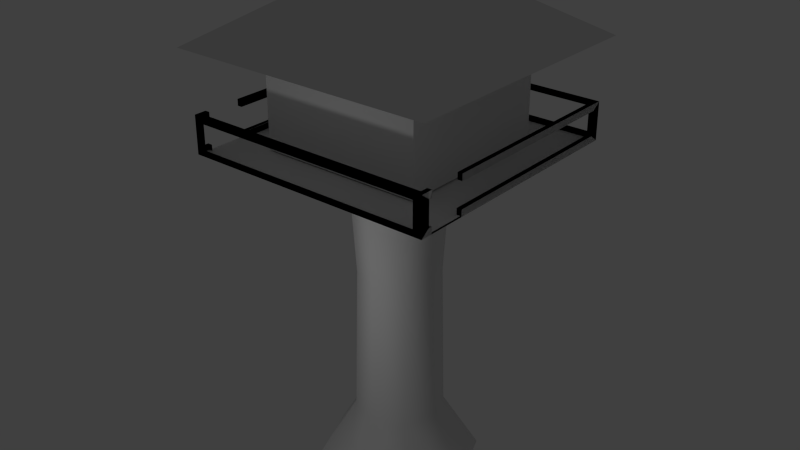 # Source: dojo_in_tree.blend  (saved by Blender 2.70.0; exported with 4.5.12 LTS)
import bpy
from mathutils import Matrix  # noqa: F401  (used for matrix-valued properties, if any)

bpy.ops.wm.read_factory_settings(use_empty=True)
scene = bpy.context.scene
scene.name = 'Scene'

# ---- collections
col_collection_1 = bpy.data.collections.new('Collection 1'); scene.collection.children.link(col_collection_1)

# ---- materials (node trees are filled in below, after node groups)
mat_material = bpy.data.materials.new('Material')
mat_material.alpha_threshold = 0.0
mat_material.use_transparent_shadow = False
mat_material.roughness = 0.5
mat_material.line_color = (0.0, 0.0, 0.0, 1.0)

# ---- material node trees

# ---- world
world_world = bpy.data.worlds.new('World'); scene.world = world_world
world_world.color = (0.05088, 0.05088, 0.05088)
world_world.use_sun_shadow = False
world_world.sun_shadow_jitter_overblur = 0.0
world_world.cycles.sampling_method = 'MANUAL'
world_world.cycles.sample_map_resolution = 256

# ---- lights
light_lamp = bpy.data.lights.new('Lamp', 'POINT')
light_lamp.transmission_factor = 0.0
light_lamp.cutoff_distance = 30.0
light_lamp.energy = 100.0
light_lamp.shadow_buffer_clip_start = 1.001
light_lamp.shadow_soft_size = 0.1
light_lamp.shadow_maximum_resolution = 0.006
light_lamp.use_absolute_resolution = True
light_lamp.cycles.use_multiple_importance_sampling = False

# ---- meshes
me_cube_005 = bpy.data.meshes.new('Cube.005')
me_cube_005.from_pydata([(3.251, 3.251, 1.388), (3.251, -3.251, 1.388), (-3.251, -3.251, 1.388), (-3.251, 3.251, 1.388), (3.251, 3.251, 1.146), (3.251, -3.251, 1.146), (-3.251, 3.251, 1.146), (-3.251, -3.251, 1.146), (3.127, 3.127, 1.388), (3.127, -3.127, 1.388), (-3.127, -3.127, 1.388), (-3.127, 3.127, 1.388), (3.027, -3.251, 1.346), (-3.027, -3.251, 1.346), (3.027, -3.251, 1.188), (-3.027, -3.251, 1.188), (3.251, 3.024, 1.346), (3.251, -3.024, 1.346), (3.251, 3.024, 1.189), (3.251, -3.024, 1.189), (3.024, 3.251, 1.346), (-3.024, 3.251, 1.346), (3.024, 3.251, 1.189), (-3.024, 3.251, 1.189), (-3.251, -3.024, 1.346), (-3.251, 3.024, 1.346), (-3.251, 3.024, 1.189), (-3.251, -3.024, 1.189), (-3.127, -1.966, 1.388), (-3.127, -2.936, 1.388), (-3.251, -1.966, 1.388), (-3.251, -2.936, 1.388), (-3.127, -1.966, 1.346), (-3.127, -2.936, 1.346), (-3.251, -1.966, 1.346), (-3.251, -2.936, 1.346), (-3.127, -1.966, 1.189), (-3.127, -2.936, 1.189), (-3.251, -1.966, 1.189), (-3.251, -2.936, 1.189), (-3.251, -1.966, 1.146), (-3.251, -2.936, 1.146), (3.125, 3.251, 1.388), (3.125, 3.251, 1.146), (3.249, 3.127, 1.388), (3.125, -3.024, 1.346), (3.125, 3.024, 1.346), (3.125, 3.024, 1.189), (3.125, -3.024, 1.189), (3.249, -1.966, 1.388), (3.249, -2.936, 1.388), (3.126, -1.966, 1.388), (3.126, -2.936, 1.388), (3.249, -2.936, 1.346), (3.126, -1.966, 1.346), (3.126, -2.936, 1.346), (3.249, -1.966, 1.189), (3.249, -2.936, 1.189), (3.126, -1.966, 1.189), (3.126, -2.936, 1.189), (3.126, -1.966, 1.146), (3.126, -2.936, 1.146), (3.249, -1.966, 1.346), (3.126, -1.966, 1.346), (3.249, -1.966, 1.146), (3.126, -1.966, 1.146), (3.249, -2.936, 1.146), (3.126, -2.936, 1.146), (-3.127, -1.966, 1.146), (-3.127, 3.127, 1.151), (-3.127, 3.127, 1.346), (-3.127, 3.127, 1.193), (-3.127, -2.936, 1.146), (-3.251, -2.936, 1.146)], [(6, 7), (61, 59), (62, 63), (4, 66)], [(52, 9, 1, 50), (3, 11, 8, 0), (31, 2, 10, 29), (2, 1, 9, 10), (28, 11, 3, 30), (3, 6, 26, 25), (2, 24, 27, 7), (2, 7, 15, 13), (2, 13, 12, 1), (1, 12, 14, 5), (7, 5, 14, 15), (3, 21, 23, 6), (3, 0, 20, 21), (0, 4, 22, 20), (6, 23, 22, 4), (0, 16, 18, 4), (39, 41, 7, 27), (38, 26, 6, 40), (31, 35, 24, 2), (3, 25, 34, 30), (30, 34, 32, 28), (35, 33, 29, 31), (49, 62, 16, 0), (49, 44, 42, 51), (42, 43, 47, 46), (57, 19, 5, 66), (58, 47, 43, 60), (61, 66, 5), (42, 46, 54, 51), (55, 52, 50, 53), (1, 5, 19, 17), (49, 51, 54, 62), (1, 17, 53, 50), (66, 67, 59, 57), (19, 57, 59, 48), (17, 19, 48, 45), (45, 17, 53, 55), (58, 65, 64, 56), (4, 18, 56, 64), (56, 18, 47, 58), (16, 46, 47, 18), (16, 62, 54, 46), (64, 65, 67, 66), (52, 55, 45, 9), (38, 40, 68, 36), (11, 28, 32, 70), (32, 34, 25, 70), (25, 26, 71, 70), (21, 70, 71, 23), (36, 71, 26, 38), (68, 69, 71, 36), (37, 72, 73, 39)])
me_cube_005.materials.append(mat_material)
me_cube_005.use_remesh_preserve_volume = False
me_cube_005.use_remesh_preserve_attributes = False
me_cube_005.use_mirror_vertex_groups = False
me_cube_005.update()
me_cube_004 = bpy.data.meshes.new('Cube.004')
me_cube_004.from_pydata([(3.251, 3.251, 1.388), (3.251, -3.251, 1.388), (-3.251, -3.251, 1.388), (-3.251, 3.251, 1.388), (1.106, 1.106, 1.145), (3.251, 3.251, 1.146), (1.106, -1.106, 1.145), (3.251, -3.251, 1.146), (-1.106, 1.106, 1.145), (-3.251, 3.251, 1.146), (-1.106, -1.106, 1.145), (-3.251, -3.251, 1.146), (3.127, 3.127, 1.388), (3.127, -3.127, 1.388), (-3.127, -3.127, 1.388), (-3.127, 3.127, 1.388), (3.027, -3.251, 1.346), (-3.027, -3.251, 1.346), (3.027, -3.251, 1.188), (-3.027, -3.251, 1.188), (3.251, 3.024, 1.346), (3.251, -3.024, 1.346), (3.251, 3.024, 1.189), (3.251, -3.024, 1.189), (3.024, 3.251, 1.346), (-3.024, 3.251, 1.346), (3.024, 3.251, 1.189), (-3.024, 3.251, 1.189), (-3.251, -3.024, 1.346), (-3.251, 3.024, 1.346), (-3.251, 3.024, 1.189), (-3.251, -3.024, 1.189), (-3.127, -1.966, 1.388), (-3.127, -2.936, 1.388), (-3.251, -1.966, 1.388), (-3.251, -2.936, 1.388), (-3.127, -1.966, 1.346), (-3.127, -2.936, 1.346), (-3.251, -1.966, 1.346), (-3.251, -2.936, 1.346), (-3.127, -1.966, 1.189), (-3.127, -2.936, 1.189), (-3.251, -1.966, 1.189), (-3.251, -2.936, 1.189), (-3.251, -1.966, 1.146), (-3.251, -2.936, 1.146), (3.125, 3.251, 1.388), (3.125, 3.251, 1.146), (3.249, 3.127, 1.388), (3.125, -3.024, 1.346), (3.125, 3.024, 1.346), (3.125, 3.024, 1.189), (3.125, -3.024, 1.189), (3.249, -1.966, 1.388), (3.249, -2.936, 1.388), (3.126, -1.966, 1.388), (3.126, -2.936, 1.388), (3.249, -2.936, 1.346), (3.126, -1.966, 1.346), (3.126, -2.936, 1.346), (3.249, -1.966, 1.189), (3.249, -2.936, 1.189), (3.126, -1.966, 1.189), (3.126, -2.936, 1.189), (3.126, -1.966, 1.146), (3.126, -2.936, 1.146), (3.249, -1.966, 1.346), (3.126, -1.966, 1.346), (3.249, -1.966, 1.146), (3.126, -1.966, 1.146), (3.249, -2.936, 1.146), (3.126, -2.936, 1.146), (-3.127, -1.966, 1.146), (-3.127, 3.127, 1.151), (-3.127, 3.127, 1.346), (-3.127, 3.127, 1.193), (-3.127, -2.936, 1.146), (-3.251, -2.936, 1.146)], [(65, 63), (66, 67)], [(4, 8, 9, 5), (8, 10, 11, 9), (6, 7, 11, 10), (65, 7, 6), (56, 13, 1, 54), (3, 15, 12, 0), (35, 2, 14, 33), (2, 1, 13, 14), (32, 15, 3, 34), (3, 9, 30, 29), (2, 28, 31, 11), (2, 11, 19, 17), (2, 17, 16, 1), (1, 16, 18, 7), (11, 7, 18, 19), (3, 25, 27, 9), (3, 0, 24, 25), (0, 5, 26, 24), (9, 27, 26, 5), (0, 20, 22, 5), (43, 45, 11, 31), (42, 30, 9, 44), (35, 39, 28, 2), (3, 29, 38, 34), (34, 38, 36, 32), (39, 37, 33, 35), (53, 66, 20, 0), (53, 48, 46, 55), (46, 47, 51, 50), (61, 23, 7, 70), (70, 65, 6), (62, 51, 47, 64), (65, 70, 7), (46, 50, 58, 55), (59, 56, 54, 57), (1, 7, 23, 21), (53, 55, 58, 66), (1, 21, 57, 54), (70, 71, 63, 61), (23, 61, 63, 52), (21, 23, 52, 49), (49, 21, 57, 59), (62, 69, 68, 60), (5, 22, 60, 68), (60, 22, 51, 62), (20, 50, 51, 22), (20, 66, 58, 50), (68, 69, 71, 70), (56, 59, 49, 13), (42, 44, 72, 40), (15, 32, 36, 74), (36, 38, 29, 74), (29, 30, 75, 74), (25, 74, 75, 27), (40, 75, 30, 42), (72, 73, 75, 40), (41, 76, 77, 43), (5, 70, 6, 4)])
me_cube_004.materials.append(mat_material)
me_cube_004.use_remesh_preserve_volume = False
me_cube_004.use_remesh_preserve_attributes = False
me_cube_004.use_mirror_vertex_groups = False
me_cube_004.update()
me_cube_003 = bpy.data.meshes.new('Cube.003')
me_cube_003.from_pydata([(2.104, 2.104, 1.161), (2.104, -2.104, 1.161), (-2.104, 2.104, 1.161), (-2.104, -2.104, 1.161), (2.104, 2.104, 1.778), (2.104, -2.104, 1.778), (-2.104, 2.104, 1.778), (-2.104, -2.104, 1.778)], [], [(2, 0, 1, 3), (1, 0, 4, 5), (3, 1, 5, 7), (2, 3, 7, 6), (0, 2, 6, 4)])
me_cube_003.materials.append(mat_material)
me_cube_003.use_remesh_preserve_volume = False
me_cube_003.use_remesh_preserve_attributes = False
me_cube_003.use_mirror_vertex_groups = False
me_cube_003.update()
me_cube_002 = bpy.data.meshes.new('Cube.002')
me_cube_002.from_pydata([(2.104, 2.104, 1.778), (2.104, -2.104, 1.778), (-2.104, 2.104, 1.778), (-2.104, -2.104, 1.778), (3.43, 3.43, 1.778), (3.43, -3.43, 1.778), (-3.43, 3.43, 1.778), (-3.43, -3.43, 1.778), (3.43, 3.43, 1.778), (3.43, -3.43, 1.778), (-3.43, 3.43, 1.778), (-3.43, -3.43, 1.778), (0.8108, 0.8108, 2.198), (0.8108, -0.8108, 2.198), (-0.8108, 0.8108, 2.198), (-0.8108, -0.8108, 2.198), (0.7333, 0.7333, 2.285), (0.7333, -0.7333, 2.285), (-0.7333, 0.7333, 2.285), (-0.7333, -0.7333, 2.285)], [], [(1, 0, 4, 5), (5, 4, 8, 9), (3, 1, 5, 7), (2, 3, 7, 6), (0, 2, 6, 4), (9, 8, 12, 13), (7, 5, 9, 11), (6, 7, 11, 10), (4, 6, 10, 8), (13, 12, 16, 17), (11, 9, 13, 15), (10, 11, 15, 14), (8, 10, 14, 12), (18, 19, 17, 16), (15, 13, 17, 19), (14, 15, 19, 18), (12, 14, 18, 16)])
me_cube_002.materials.append(mat_material)
me_cube_002.use_remesh_preserve_volume = False
me_cube_002.use_remesh_preserve_attributes = False
me_cube_002.use_mirror_vertex_groups = False
me_cube_002.update()
me_cube_001 = bpy.data.meshes.new('Cube.001')
me_cube_001.from_pydata([(1.452, 1.452, -1.0), (1.452, -1.452, -1.0), (-1.452, -1.452, -1.0), (-1.452, 1.452, -1.0), (0.8849, 0.8849, 1.145), (0.8, 0.8, -0.6224), (0.8849, -0.8849, 1.145), (0.8, -0.8, -0.6224), (-0.8849, 0.8849, 1.145), (-0.8, 0.8, -0.6224), (-0.8849, -0.8849, 1.145), (-0.8, -0.8, -0.6224), (-0.7393, -0.7393, 0.3336), (0.7393, -0.7393, 0.3336), (-0.7393, 0.7393, 0.3336), (0.7393, 0.7393, 0.3336), (2.623e-07, 1.035, 0.3336), (2.623e-07, 1.12, -0.6224), (3.958e-07, 2.033, -1.0), (2.623e-07, 1.239, 1.145), (-1.239, 2.604e-07, 1.145), (-4.053e-07, -1.239, 1.145), (-1.035, 2.604e-07, 0.3336), (-1.12, 2.604e-07, -0.6224), (-2.033, 5.274e-07, -1.0), (-1.383e-07, -2.033, -1.0), (-2.05e-07, -1.12, -0.6224), (-2.718e-07, -1.035, 0.3336), (1.239, -4.072e-07, 1.145), (1.035, -2.737e-07, 0.3336), (1.12, -2.069e-07, -0.6224), (2.033, -1.401e-07, -1.0)], [], [(11, 25, 26), (2, 25, 11), (11, 23, 2), (2, 23, 24), (23, 9, 24), (24, 9, 3), (9, 17, 3), (3, 17, 18), (17, 5, 18), (0, 18, 5), (5, 30, 0), (0, 30, 31), (30, 7, 31), (31, 7, 1), (7, 26, 1), (25, 1, 26), (9, 23, 14), (14, 23, 22), (23, 11, 22), (12, 22, 11), (11, 26, 12), (12, 26, 27), (26, 7, 27), (13, 27, 7), (7, 30, 13), (13, 30, 29), (30, 5, 29), (15, 29, 5), (5, 17, 15), (15, 17, 16), (17, 9, 16), (14, 16, 9), (16, 14, 19), (8, 19, 14), (14, 22, 8), (8, 22, 20), (22, 12, 20), (10, 20, 12), (12, 27, 10), (10, 27, 21), (27, 13, 21), (6, 21, 13), (13, 29, 6), (6, 29, 28), (29, 15, 28), (4, 28, 15), (15, 16, 4), (4, 16, 19)])
me_cube_001.polygons.foreach_set('use_smooth', [True] * 48)
_uv = me_cube_001.uv_layers.new(name='UVMap')
_uv.uv.foreach_set('vector', [0.1974, 0.3803, 0.3509, 0.4936, 0.3056, 0.3791, 0.148, 0.494, 0.3509, 0.4936, 0.1974, 0.3803, 0.1974, 0.3803, 0.1222, 0.3025, 0.148, 0.494, 0.148, 0.494, 0.1222, 0.3025, 0.007775, 0.3474, 0.1222, 0.3025, 0.1216, 0.1942, 0.007775, 0.3474, 0.007775, 0.3474, 0.1216, 0.1942, 0.007775, 0.1446, 0.1216, 0.1942, 0.1996, 0.1188, 0.007775, 0.1446, 0.007775, 0.1446, 0.1996, 0.1188, 0.1543, 0.004369, 0.1996, 0.1188, 0.3079, 0.1177, 0.1543, 0.004369, 0.3573, 0.003905, 0.1543, 0.004369, 0.3079, 0.1177, 0.3079, 0.1177, 0.3831, 0.1954, 0.3573, 0.003905, 0.3573, 0.003905, 0.3831, 0.1954, 0.4975, 0.1505, 0.3831, 0.1954, 0.3837, 0.3037, 0.4975, 0.1505, 0.4975, 0.1505, 0.3837, 0.3037, 0.4975, 0.3533, 0.3837, 0.3037, 0.3056, 0.3791, 0.4975, 0.3533, 0.3509, 0.4936, 0.4975, 0.3533, 0.3056, 0.3791, 0.499, 0.5, 0.3725, 0.5, 0.499, 0.7557, 0.499, 0.7557, 0.3725, 0.5, 0.3725, 0.7557, 0.3725, 0.5, 0.2459, 0.5, 0.3725, 0.7557, 0.2459, 0.7557, 0.3725, 0.7557, 0.2459, 0.5, 0.2459, 0.5, 0.1197, 0.5, 0.2459, 0.7557, 0.2459, 0.7557, 0.1197, 0.5, 0.1197, 0.7557, 0.1197, 0.5, 6.238e-05, 0.5, 0.1197, 0.7557, -0.0009767, 0.7557, 0.1197, 0.7557, 6.238e-05, 0.5, 0.9997, 0.5, 0.8806, 0.5, 0.9998, 0.7557, 0.9998, 0.7557, 0.8806, 0.5, 0.8806, 0.7557, 0.8806, 0.5, 0.754, 0.5, 0.8806, 0.7557, 0.754, 0.7557, 0.8806, 0.7557, 0.754, 0.5, 0.754, 0.5, 0.6262, 0.5, 0.754, 0.7557, 0.754, 0.7557, 0.6262, 0.5, 0.6262, 0.7557, 0.6262, 0.5, 0.499, 0.5, 0.6262, 0.7557, 0.499, 0.7557, 0.6262, 0.7557, 0.499, 0.5, 0.6262, 0.7557, 0.499, 0.7557, 0.6261, 0.9997, 0.4989, 0.9997, 0.6261, 0.9997, 0.499, 0.7557, 0.499, 0.7557, 0.3725, 0.7557, 0.4989, 0.9997, 0.4989, 0.9997, 0.3725, 0.7557, 0.3723, 0.9997, 0.3725, 0.7557, 0.2459, 0.7557, 0.3723, 0.9997, 0.2457, 0.9997, 0.3723, 0.9997, 0.2459, 0.7557, 0.2459, 0.7557, 0.1197, 0.7557, 0.2457, 0.9997, 0.2457, 0.9997, 0.1197, 0.7557, 0.1196, 0.9997, 0.1197, 0.7557, -0.0009767, 0.7557, 0.1196, 0.9997, -2.999e-05, 0.9997, 0.1196, 0.9997, -0.0009767, 0.7557, 0.9998, 0.7557, 0.8806, 0.7557, 0.9998, 0.9997, 0.9998, 0.9997, 0.8806, 0.7557, 0.8805, 0.9997, 0.8806, 0.7557, 0.754, 0.7557, 0.8805, 0.9997, 0.7539, 0.9997, 0.8805, 0.9997, 0.754, 0.7557, 0.754, 0.7557, 0.6262, 0.7557, 0.7539, 0.9997, 0.7539, 0.9997, 0.6262, 0.7557, 0.6261, 0.9997])
me_cube_001.materials.append(mat_material)
me_cube_001.use_remesh_preserve_volume = False
me_cube_001.use_remesh_preserve_attributes = False
me_cube_001.use_mirror_vertex_groups = False
me_cube_001.update()
me_cube = bpy.data.meshes.new('Cube')
me_cube.from_pydata([(1.106, 1.106, 1.145), (3.251, 3.251, 1.146), (1.106, -1.106, 1.145), (3.251, -3.251, 1.146), (-1.106, 1.106, 1.145), (-3.251, 3.251, 1.146), (-1.106, -1.106, 1.145), (-3.251, -3.251, 1.146), (3.221, 3.221, 1.151), (3.221, -3.221, 1.151), (-3.221, 3.221, 1.151), (-3.221, -3.221, 1.151), (3.126, -2.936, 1.146), (3.249, -2.936, 1.146)], [], [(0, 4, 5, 1), (4, 6, 7, 5), (2, 3, 7, 6), (12, 3, 2), (10, 11, 9, 8), (13, 12, 2), (1, 13, 2, 0)])
me_cube.materials.append(mat_material)
me_cube.use_remesh_preserve_volume = False
me_cube.use_remesh_preserve_attributes = False
me_cube.use_mirror_vertex_groups = False
me_cube.update()

# ---- objects
ob_cube_005 = bpy.data.objects.new('Cube.005', me_cube_005)
ob_cube_004 = bpy.data.objects.new('Cube.004', me_cube_004)
ob_cube_003 = bpy.data.objects.new('Cube.003', me_cube_003)
ob_cube_002 = bpy.data.objects.new('Cube.002', me_cube_002)
ob_cube_001 = bpy.data.objects.new('Cube.001', me_cube_001)
ob_cube = bpy.data.objects.new('Cube', me_cube)
ob_lamp = bpy.data.objects.new('Lamp', light_lamp)

# ---- transforms, parenting, visibility, modifiers, constraints
ob_cube_005.location = (0.0, 0.0, 4.0)
ob_cube_005.scale = (1.0, 1.0, 4.0)
ob_cube_005.lock_rotations_4d = False
ob_cube_005.empty_display_type = 'ARROWS'
ob_cube_005.lineart.crease_threshold = 0.0
ob_cube_004.location = (0.0, 0.0, 4.0)
ob_cube_004.scale = (1.0, 1.0, 4.0)
ob_cube_004.lock_rotations_4d = False
ob_cube_004.empty_display_type = 'ARROWS'
ob_cube_004.lineart.crease_threshold = 0.0
ob_cube_003.location = (0.0, 0.0, 4.0)
ob_cube_003.scale = (1.0, 1.0, 4.0)
ob_cube_003.lock_rotations_4d = False
ob_cube_003.empty_display_type = 'ARROWS'
ob_cube_003.lineart.crease_threshold = 0.0
ob_cube_002.location = (0.0, 0.0, 4.0)
ob_cube_002.scale = (1.0, 1.0, 4.0)
ob_cube_002.lock_rotations_4d = False
ob_cube_002.empty_display_type = 'ARROWS'
ob_cube_002.lineart.crease_threshold = 0.0
ob_cube_001.location = (0.0, 0.0, 4.0)
ob_cube_001.scale = (1.0, 1.0, 4.0)
ob_cube_001.lock_rotations_4d = False
ob_cube_001.empty_display_type = 'ARROWS'
ob_cube_001.lineart.crease_threshold = 0.0
ob_cube.location = (0.0, 0.0, 4.0)
ob_cube.scale = (1.0, 1.0, 4.0)
ob_cube.lock_rotations_4d = False
ob_cube.empty_display_type = 'ARROWS'
ob_cube.lineart.crease_threshold = 0.0
ob_lamp.location = (0.4012, -5.715, 5.904)
ob_lamp.rotation_euler = (0.6503, 0.05522, 1.866)
ob_lamp.lock_rotations_4d = False
ob_lamp.empty_display_type = 'ARROWS'
ob_lamp.color = (0.0, 0.0, 0.0, 0.0)
ob_lamp.lineart.crease_threshold = 0.0

# ---- collection membership
col_collection_1.objects.link(ob_cube_005)
col_collection_1.objects.link(ob_cube_004)
col_collection_1.objects.link(ob_cube_003)
col_collection_1.objects.link(ob_cube_002)
col_collection_1.objects.link(ob_cube_001)
col_collection_1.objects.link(ob_cube)
col_collection_1.objects.link(ob_lamp)

# ---- scene / render settings (as saved in the file)
scene.frame_start = 1; scene.frame_end = 250; scene.frame_set(1)
scene.render.engine = 'BLENDER_EEVEE_NEXT'
scene.render.image_settings.compression = 90
scene.render.resolution_percentage = 50
scene.render.dither_intensity = 0.0
scene.cycles.use_denoising = False
scene.cycles.samples = 10
scene.cycles.sampling_pattern = 'TABULATED_SOBOL'
scene.cycles.light_sampling_threshold = 0.0
scene.cycles.use_adaptive_sampling = False
scene.cycles.use_light_tree = False
scene.cycles.blur_glossy = 0.0
scene.cycles.volume_bounces = 1
scene.cycles.pixel_filter_type = 'GAUSSIAN'
scene.cycles.sample_clamp_indirect = 0.0
scene.view_settings.view_transform = 'Standard'
bpy.context.view_layer.update()

# ---- added for rendering (the .blend has no active camera): camera
cam_auto = bpy.data.cameras.new('AutoCamera')
cam_auto.lens = 50.0
cam_auto.sensor_width = 36.0
cam_auto.clip_end = 1000.0
ob_auto_camera = bpy.data.objects.new('AutoCamera', cam_auto)
scene.collection.objects.link(ob_auto_camera)
ob_auto_camera.location = (15.1131, -18.1358, 18.6611)
ob_auto_camera.rotation_euler = (1.09748, -7.21219e-08, 0.694738)
scene.camera = ob_auto_camera
bpy.context.view_layer.update()
